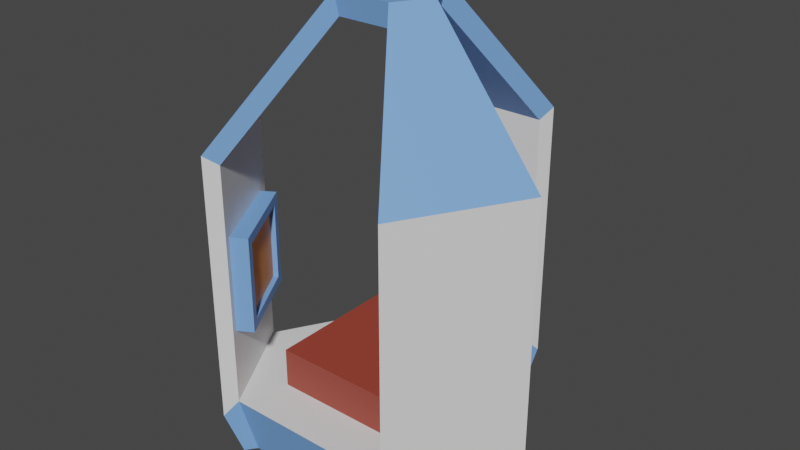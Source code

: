 # Source: Droppod.blend  (saved by Blender 2.81.16; exported with 4.5.12 LTS)
import bpy
from mathutils import Matrix  # noqa: F401  (used for matrix-valued properties, if any)

bpy.ops.wm.read_factory_settings(use_empty=True)
scene = bpy.context.scene
scene.name = 'Scene'

# ---- collections
col_collection = bpy.data.collections.new('Collection'); scene.collection.children.link(col_collection)

# ---- materials (node trees are filled in below, after node groups)
mat_material = bpy.data.materials.new('Material')
mat_material.alpha_threshold = 0.0
mat_material.use_transparent_shadow = False
mat_material.line_color = (0.0, 0.0, 0.0, 1.0)
mat_material_001 = bpy.data.materials.new('Material.001')
mat_material_001.use_transparent_shadow = False
mat_material_002 = bpy.data.materials.new('Material.002')
mat_material_002.use_transparent_shadow = False
mat_material_003 = bpy.data.materials.new('Material.003')
mat_material_003.use_transparent_shadow = False

# ---- material node trees
mat_material.use_nodes = True; mat_material.node_tree.nodes.clear()
_N = mat_material.node_tree.nodes; _L = mat_material.node_tree.links
n0 = _N.new('ShaderNodeOutputMaterial'); n0.name = 'Material Output'; n0.location = (300, 300)
n1 = _N.new('ShaderNodeBsdfPrincipled'); n1.name = 'Principled BSDF'; n1.location = (10, 300)
n1.distribution = 'GGX'
n1.subsurface_method = 'BURLEY'
n1.inputs[2].default_value = 0.4
n1.inputs[3].default_value = 1.45
n1.inputs[27].default_value = (0.0, 0.0, 0.0, 1.0)
n1.inputs[28].default_value = 1.0
_L.new(n1.outputs[0], n0.inputs[0])
n0.is_active_output = True
mat_material_001.use_nodes = True; mat_material_001.node_tree.nodes.clear()
_N = mat_material_001.node_tree.nodes; _L = mat_material_001.node_tree.links
n0 = _N.new('ShaderNodeOutputMaterial'); n0.name = 'Material Output'; n0.location = (300, 300)
n1 = _N.new('ShaderNodeBsdfPrincipled'); n1.name = 'Principled BSDF'; n1.location = (10, 300)
n1.distribution = 'GGX'
n1.subsurface_method = 'BURLEY'
n1.inputs[0].default_value = (0.1821, 0.3778, 0.8, 1.0)
n1.inputs[3].default_value = 1.45
n1.inputs[27].default_value = (0.0, 0.0, 0.0, 1.0)
n1.inputs[28].default_value = 1.0
_L.new(n1.outputs[0], n0.inputs[0])
n0.is_active_output = True
mat_material_002.use_nodes = True; mat_material_002.node_tree.nodes.clear()
_N = mat_material_002.node_tree.nodes; _L = mat_material_002.node_tree.links
n0 = _N.new('ShaderNodeOutputMaterial'); n0.name = 'Material Output'; n0.location = (300, 300)
n1 = _N.new('ShaderNodeBsdfPrincipled'); n1.name = 'Principled BSDF'; n1.location = (10, 300)
n1.distribution = 'GGX'
n1.subsurface_method = 'BURLEY'
n1.inputs[0].default_value = (0.3264, 0.05189, 0.03257, 1.0)
n1.inputs[3].default_value = 1.45
n1.inputs[27].default_value = (0.0, 0.0, 0.0, 1.0)
n1.inputs[28].default_value = 1.0
_L.new(n1.outputs[0], n0.inputs[0])
n0.is_active_output = True
mat_material_003.use_nodes = True; mat_material_003.node_tree.nodes.clear()
_N = mat_material_003.node_tree.nodes; _L = mat_material_003.node_tree.links
n0 = _N.new('ShaderNodeOutputMaterial'); n0.name = 'Material Output'; n0.location = (300, 300)
n1 = _N.new('ShaderNodeBsdfPrincipled'); n1.name = 'Principled BSDF'; n1.location = (10, 300)
n1.distribution = 'GGX'
n1.subsurface_method = 'BURLEY'
n1.inputs[0].default_value = (0.8, 0.3226, 0.06778, 1.0)
n1.inputs[3].default_value = 1.45
n1.inputs[27].default_value = (0.0, 0.0, 0.0, 1.0)
n1.inputs[28].default_value = 1.0
_L.new(n1.outputs[0], n0.inputs[0])
n0.is_active_output = True

# ---- world
world_world = bpy.data.worlds.new('World'); scene.world = world_world
world_world.use_nodes = True; world_world.node_tree.nodes.clear()
_N = world_world.node_tree.nodes; _L = world_world.node_tree.links
n0 = _N.new('ShaderNodeOutputWorld'); n0.name = 'World Output'; n0.location = (300, 300)
n1 = _N.new('ShaderNodeBackground'); n1.name = 'Background'; n1.location = (10, 300)
n1.inputs[0].default_value = (0.05088, 0.05088, 0.05088, 1.0)
_L.new(n1.outputs[0], n0.inputs[0])
n0.is_active_output = True
world_world.color = (0.05088, 0.05088, 0.05088)
world_world.use_sun_shadow = False
world_world.sun_shadow_jitter_overblur = 0.0

# ---- meshes
me_cone = bpy.data.meshes.new('Cone')
me_cone.from_pydata([(-0.5544, -0.06029, -0.03875), (-0.3294, -0.45, -0.03875), (-0.366, -0.5, 0.2), (-0.616, -0.06699, 0.2), (0.3294, -0.45, -0.03875), (0.5544, -0.06029, -0.03875), (0.616, -0.06699, 0.2), (0.366, -0.5, 0.2), (0.225, 0.5103, -0.03875), (-0.225, 0.5103, -0.03875), (-0.25, 0.567, 0.2), (0.25, 0.567, 0.2), (-0.366, -0.5, 1.2), (-0.616, -0.06699, 1.2), (0.616, -0.06699, 1.2), (0.366, -0.5, 1.2), (-0.25, 0.567, 1.2), (0.25, 0.567, 1.2), (-0.1098, -0.15, 1.7), (-0.1848, -0.0201, 1.7), (0.1848, -0.0201, 1.7), (0.1098, -0.15, 1.7), (-0.075, 0.1701, 1.7), (0.075, 0.1701, 1.7), (-0.6776, -0.07369, 0.1425), (-0.4026, -0.55, 0.1425), (-0.3624, -0.495, -0.03875), (-0.6099, -0.06632, -0.03875), (0.4026, -0.55, 0.1425), (0.6776, -0.07369, 0.1425), (0.6099, -0.06632, -0.03875), (0.3624, -0.495, -0.03875), (-0.2475, 0.5613, -0.03875), (0.2475, 0.5613, -0.03875), (0.275, 0.6237, 0.1425), (-0.275, 0.6237, 0.1425), (-0.6776, -0.07369, 1.242), (-0.4026, -0.55, 1.242), (0.4026, -0.55, 1.242), (0.6776, -0.07369, 1.242), (0.275, 0.6237, 1.242), (-0.275, 0.6237, 1.242), (-0.2033, -0.02211, 1.792), (-0.1208, -0.165, 1.792), (0.1208, -0.165, 1.792), (0.2033, -0.02211, 1.792), (0.0825, 0.1871, 1.792), (-0.0825, 0.1871, 1.792)], [], [(8, 9, 0, 1, 4, 5), (4, 1, 2, 7), (18, 43, 44, 21), (10, 11, 6, 7, 2, 3), (16, 10, 35, 41), (0, 9, 10, 3), (5, 4, 31, 30), (8, 5, 6, 11), (23, 20, 45, 46), (10, 9, 32, 35), (12, 37, 43, 18), (6, 5, 30, 29), (42, 19, 22, 47), (19, 42, 36, 13), (25, 26, 27, 24), (29, 30, 31, 28), (33, 34, 35, 32), (35, 34, 40, 41), (29, 28, 38, 39), (24, 36, 37, 25), (41, 40, 46, 47), (39, 38, 44, 45), (36, 42, 43, 37), (4, 7, 28, 31), (11, 17, 40, 34), (22, 16, 41, 47), (14, 6, 29, 39), (2, 1, 26, 25), (17, 23, 46, 40), (7, 15, 38, 28), (1, 0, 27, 26), (20, 14, 39, 45), (9, 8, 33, 32), (13, 36, 24, 3), (0, 3, 24, 27), (15, 21, 44, 38), (8, 11, 34, 33), (2, 25, 37, 12), (42, 47, 46, 45, 44, 43), (21, 20, 23, 22, 19, 18), (2, 12, 13, 3), (19, 13, 12, 18), (22, 23, 17, 16), (11, 10, 16, 17), (7, 6, 14, 15), (20, 21, 15, 14)])
me_cone.polygons.foreach_set('material_index', [0, 1, 1, 0, 0, 1, 0, 1, 1, 1, 1, 1, 1, 1, 1, 1, 1, 0, 0, 0, 1, 1, 1, 1, 0, 1, 0, 1, 1, 0, 0, 1, 0, 0, 1, 1, 1, 0, 1, 1, 0, 1, 1, 0, 0, 1])
_uv = me_cone.uv_layers.new(name='UVMap')
_uv.uv.foreach_set('vector', [0.81, 0.3861, 0.69, 0.3861, 0.6022, 0.2339, 0.6622, 0.13, 0.8378, 0.13, 0.8978, 0.2339, 0.8378, 0.13, 0.6622, 0.13, 0.6622, 0.13, 0.8378, 0.13, 0.0, 0.0, 0.0, 0.0, 0.0, 0.0, 0.0, 0.0, 0.69, 0.3861, 0.81, 0.3861, 0.8978, 0.2339, 0.8378, 0.13, 0.6622, 0.13, 0.6022, 0.2339, 0.0, 0.0, 0.0, 0.0, 0.0, 0.0, 0.0, 0.0, 0.6022, 0.2339, 0.69, 0.3861, 0.69, 0.3861, 0.6022, 0.2339, 0.8978, 0.2339, 0.8378, 0.13, 0.8378, 0.13, 0.8978, 0.2339, 0.81, 0.3861, 0.8978, 0.2339, 0.8978, 0.2339, 0.81, 0.3861, 0.0, 0.0, 0.0, 0.0, 0.0, 0.0, 0.0, 0.0, 0.69, 0.3861, 0.69, 0.3861, 0.69, 0.3861, 0.69, 0.3861, 0.0, 0.0, 0.0, 0.0, 0.0, 0.0, 0.0, 0.0, 0.8978, 0.2339, 0.8978, 0.2339, 0.8978, 0.2339, 0.8978, 0.2339, 0.0, 0.0, 0.0, 0.0, 0.0, 0.0, 0.0, 0.0, 0.0, 0.0, 0.0, 0.0, 0.0, 0.0, 0.0, 0.0, 0.6622, 0.13, 0.6622, 0.13, 0.6022, 0.2339, 0.6022, 0.2339, 0.8978, 0.2339, 0.8978, 0.2339, 0.8378, 0.13, 0.8378, 0.13, 0.81, 0.3861, 0.81, 0.3861, 0.69, 0.3861, 0.69, 0.3861, 0.69, 0.3861, 0.81, 0.3861, 0.81, 0.3861, 0.69, 0.3861, 0.8978, 0.2339, 0.8378, 0.13, 0.8378, 0.13, 0.8978, 0.2339, 0.6022, 0.2339, 0.6022, 0.2339, 0.6622, 0.13, 0.6622, 0.13, 0.69, 0.3861, 0.81, 0.3861, 0.81, 0.3861, 0.69, 0.3861, 0.8978, 0.2339, 0.8378, 0.13, 0.8378, 0.13, 0.8978, 0.2339, 0.6022, 0.2339, 0.6022, 0.2339, 0.6622, 0.13, 0.6622, 0.13, 0.8378, 0.13, 0.8378, 0.13, 0.8378, 0.13, 0.8378, 0.13, 0.0, 0.0, 0.0, 0.0, 0.0, 0.0, 0.0, 0.0, 0.0, 0.0, 0.0, 0.0, 0.0, 0.0, 0.0, 0.0, 0.0, 0.0, 0.0, 0.0, 0.0, 0.0, 0.0, 0.0, 0.6622, 0.13, 0.6622, 0.13, 0.6622, 0.13, 0.6622, 0.13, 0.0, 0.0, 0.0, 0.0, 0.0, 0.0, 0.0, 0.0, 0.0, 0.0, 0.0, 0.0, 0.0, 0.0, 0.0, 0.0, 0.6622, 0.13, 0.6022, 0.2339, 0.6022, 0.2339, 0.6622, 0.13, 0.0, 0.0, 0.0, 0.0, 0.0, 0.0, 0.0, 0.0, 0.69, 0.3861, 0.81, 0.3861, 0.81, 0.3861, 0.69, 0.3861, 0.0, 0.0, 0.0, 0.0, 0.0, 0.0, 0.0, 0.0, 0.6022, 0.2339, 0.6022, 0.2339, 0.6022, 0.2339, 0.6022, 0.2339, 0.0, 0.0, 0.0, 0.0, 0.0, 0.0, 0.0, 0.0, 0.81, 0.3861, 0.81, 0.3861, 0.81, 0.3861, 0.81, 0.3861, 0.0, 0.0, 0.0, 0.0, 0.0, 0.0, 0.0, 0.0, 0.0, 0.0, 0.0, 0.0, 0.81, 0.3861, 0.0, 0.0, 0.8378, 0.13, 0.0, 0.0, 0.0, 0.0, 0.0, 0.0, 0.0, 0.0, 0.0, 0.0, 0.0, 0.0, 0.0, 0.0, 0.0, 0.0, 0.0, 0.0, 0.0, 0.0, 0.0, 0.0, 0.0, 0.0, 0.0, 0.0, 0.0, 0.0, 0.0, 0.0, 0.0, 0.0, 0.0, 0.0, 0.0, 0.0, 0.0, 0.0, 0.0, 0.0, 0.0, 0.0, 0.0, 0.0, 0.0, 0.0, 0.0, 0.0, 0.0, 0.0, 0.0, 0.0, 0.0, 0.0, 0.0, 0.0, 0.0, 0.0, 0.0, 0.0, 0.0, 0.0])
me_cone.materials.append(mat_material)
me_cone.materials.append(mat_material_001)
me_cone.use_remesh_fix_poles = True
me_cone.use_remesh_preserve_attributes = False
me_cone.use_mirror_vertex_groups = False
me_cone.update()
me_cube_002 = bpy.data.meshes.new('Cube.002')
me_cube_002.from_pydata([(-1.0, -1.0, -1.0), (-1.0, -1.0, 1.0), (-1.0, 1.0, -1.0), (-1.0, 1.0, 1.0), (1.0, -1.0, -1.0), (1.0, -1.0, 1.0), (1.0, 1.0, -1.0), (1.0, 1.0, 1.0)], [], [(0, 1, 3, 2), (2, 3, 7, 6), (6, 7, 5, 4), (4, 5, 1, 0), (2, 6, 4, 0), (7, 3, 1, 5)])
_uv = me_cube_002.uv_layers.new(name='UVMap')
_uv.uv.foreach_set('vector', [0.375, 0.0, 0.625, 0.0, 0.625, 0.25, 0.375, 0.25, 0.375, 0.25, 0.625, 0.25, 0.625, 0.5, 0.375, 0.5, 0.375, 0.5, 0.625, 0.5, 0.625, 0.75, 0.375, 0.75, 0.375, 0.75, 0.625, 0.75, 0.625, 1.0, 0.375, 1.0, 0.125, 0.5, 0.375, 0.5, 0.375, 0.75, 0.125, 0.75, 0.625, 0.5, 0.875, 0.5, 0.875, 0.75, 0.625, 0.75])
me_cube_002.materials.append(mat_material_002)
me_cube_002.use_remesh_fix_poles = True
me_cube_002.use_remesh_preserve_attributes = False
me_cube_002.use_mirror_vertex_groups = False
me_cube_002.update()
me_cube_004 = bpy.data.meshes.new('Cube.004')
me_cube_004.from_pydata([(-1.0, -1.0, -1.0), (-1.0, -1.0, 1.0), (-1.0, 1.0, -1.0), (-1.0, 1.0, 1.0), (1.0, -1.0, -1.0), (1.0, -1.0, 1.0), (1.0, 1.0, -1.0), (1.0, 1.0, 1.0), (-0.8, -1.0, -0.8), (-0.8, -1.0, 0.8), (0.8, -1.0, 0.8), (0.8, -1.0, -0.8), (-0.8, -0.4828, -0.8), (-0.8, -0.4828, 0.8), (0.8, -0.4828, 0.8), (0.8, -0.4828, -0.8)], [], [(0, 1, 3, 2), (2, 3, 7, 6), (6, 7, 5, 4), (0, 4, 11, 8), (2, 6, 4, 0), (7, 3, 1, 5), (10, 9, 13, 14), (5, 1, 9, 10), (4, 5, 10, 11), (1, 0, 8, 9), (15, 14, 13, 12), (11, 10, 14, 15), (8, 11, 15, 12), (9, 8, 12, 13)])
me_cube_004.polygons.foreach_set('material_index', [0, 0, 0, 0, 0, 0, 0, 0, 0, 0, 1, 0, 0, 0])
_uv = me_cube_004.uv_layers.new(name='UVMap')
_uv.uv.foreach_set('vector', [0.375, 0.0, 0.625, 0.0, 0.625, 0.25, 0.375, 0.25, 0.375, 0.25, 0.625, 0.25, 0.625, 0.5, 0.375, 0.5, 0.375, 0.5, 0.625, 0.5, 0.625, 0.75, 0.375, 0.75, 0.125, 0.75, 0.375, 0.75, 0.375, 0.75, 0.125, 0.75, 0.125, 0.5, 0.375, 0.5, 0.375, 0.75, 0.125, 0.75, 0.625, 0.5, 0.875, 0.5, 0.875, 0.75, 0.625, 0.75, 0.625, 0.75, 0.875, 0.75, 0.875, 0.75, 0.625, 0.75, 0.625, 0.75, 0.875, 0.75, 0.875, 0.75, 0.625, 0.75, 0.375, 0.75, 0.625, 0.75, 0.625, 0.75, 0.375, 0.75, 0.625, 0.0, 0.375, 0.0, 0.375, 0.0, 0.625, 0.0, 0.375, 0.75, 0.625, 0.75, 0.625, 1.0, 0.375, 1.0, 0.375, 0.75, 0.625, 0.75, 0.625, 0.75, 0.375, 0.75, 0.125, 0.75, 0.375, 0.75, 0.375, 0.75, 0.125, 0.75, 0.625, 0.0, 0.375, 0.0, 0.375, 0.0, 0.625, 0.0])
me_cube_004.materials.append(mat_material_001)
me_cube_004.materials.append(mat_material_003)
me_cube_004.use_remesh_fix_poles = True
me_cube_004.use_remesh_preserve_attributes = False
me_cube_004.use_mirror_vertex_groups = False
me_cube_004.update()
me_cube_005 = bpy.data.meshes.new('Cube.005')
me_cube_005.from_pydata([(-1.0, -1.0, -1.0), (-1.0, -1.0, 1.0), (-1.0, 1.0, -1.0), (-1.0, 1.0, 1.0), (1.0, -1.0, -1.0), (1.0, -1.0, 1.0), (1.0, 1.0, -1.0), (1.0, 1.0, 1.0), (-0.8, -1.0, -0.8), (-0.8, -1.0, 0.8), (0.8, -1.0, 0.8), (0.8, -1.0, -0.8), (-0.8, -0.4828, -0.8), (-0.8, -0.4828, 0.8), (0.8, -0.4828, 0.8), (0.8, -0.4828, -0.8)], [], [(0, 1, 3, 2), (2, 3, 7, 6), (6, 7, 5, 4), (0, 4, 11, 8), (2, 6, 4, 0), (7, 3, 1, 5), (10, 9, 13, 14), (5, 1, 9, 10), (4, 5, 10, 11), (1, 0, 8, 9), (15, 14, 13, 12), (11, 10, 14, 15), (8, 11, 15, 12), (9, 8, 12, 13)])
me_cube_005.polygons.foreach_set('material_index', [0, 0, 0, 0, 0, 0, 0, 0, 0, 0, 1, 0, 0, 0])
_uv = me_cube_005.uv_layers.new(name='UVMap')
_uv.uv.foreach_set('vector', [0.375, 0.0, 0.625, 0.0, 0.625, 0.25, 0.375, 0.25, 0.375, 0.25, 0.625, 0.25, 0.625, 0.5, 0.375, 0.5, 0.375, 0.5, 0.625, 0.5, 0.625, 0.75, 0.375, 0.75, 0.125, 0.75, 0.375, 0.75, 0.375, 0.75, 0.125, 0.75, 0.125, 0.5, 0.375, 0.5, 0.375, 0.75, 0.125, 0.75, 0.625, 0.5, 0.875, 0.5, 0.875, 0.75, 0.625, 0.75, 0.625, 0.75, 0.875, 0.75, 0.875, 0.75, 0.625, 0.75, 0.625, 0.75, 0.875, 0.75, 0.875, 0.75, 0.625, 0.75, 0.375, 0.75, 0.625, 0.75, 0.625, 0.75, 0.375, 0.75, 0.625, 0.0, 0.375, 0.0, 0.375, 0.0, 0.625, 0.0, 0.375, 0.75, 0.625, 0.75, 0.625, 1.0, 0.375, 1.0, 0.375, 0.75, 0.625, 0.75, 0.625, 0.75, 0.375, 0.75, 0.125, 0.75, 0.375, 0.75, 0.375, 0.75, 0.125, 0.75, 0.625, 0.0, 0.375, 0.0, 0.375, 0.0, 0.625, 0.0])
me_cube_005.materials.append(mat_material_001)
me_cube_005.materials.append(mat_material_003)
me_cube_005.use_remesh_fix_poles = True
me_cube_005.use_remesh_preserve_attributes = False
me_cube_005.use_mirror_vertex_groups = False
me_cube_005.update()
me_cube_006 = bpy.data.meshes.new('Cube.006')
me_cube_006.from_pydata([(-1.0, -1.0, -1.0), (-1.0, -1.0, 1.0), (-1.0, 1.0, -1.0), (-1.0, 1.0, 1.0), (1.0, -1.0, -1.0), (1.0, -1.0, 1.0), (1.0, 1.0, -1.0), (1.0, 1.0, 1.0), (-0.8, -1.0, -0.8), (-0.8, -1.0, 0.8), (0.8, -1.0, 0.8), (0.8, -1.0, -0.8), (-0.8, -0.4828, -0.8), (-0.8, -0.4828, 0.8), (0.8, -0.4828, 0.8), (0.8, -0.4828, -0.8)], [], [(0, 1, 3, 2), (2, 3, 7, 6), (6, 7, 5, 4), (0, 4, 11, 8), (2, 6, 4, 0), (7, 3, 1, 5), (10, 9, 13, 14), (5, 1, 9, 10), (4, 5, 10, 11), (1, 0, 8, 9), (15, 14, 13, 12), (11, 10, 14, 15), (8, 11, 15, 12), (9, 8, 12, 13)])
me_cube_006.polygons.foreach_set('material_index', [0, 0, 0, 0, 0, 0, 0, 0, 0, 0, 1, 0, 0, 0])
_uv = me_cube_006.uv_layers.new(name='UVMap')
_uv.uv.foreach_set('vector', [0.375, 0.0, 0.625, 0.0, 0.625, 0.25, 0.375, 0.25, 0.375, 0.25, 0.625, 0.25, 0.625, 0.5, 0.375, 0.5, 0.375, 0.5, 0.625, 0.5, 0.625, 0.75, 0.375, 0.75, 0.125, 0.75, 0.375, 0.75, 0.375, 0.75, 0.125, 0.75, 0.125, 0.5, 0.375, 0.5, 0.375, 0.75, 0.125, 0.75, 0.625, 0.5, 0.875, 0.5, 0.875, 0.75, 0.625, 0.75, 0.625, 0.75, 0.875, 0.75, 0.875, 0.75, 0.625, 0.75, 0.625, 0.75, 0.875, 0.75, 0.875, 0.75, 0.625, 0.75, 0.375, 0.75, 0.625, 0.75, 0.625, 0.75, 0.375, 0.75, 0.625, 0.0, 0.375, 0.0, 0.375, 0.0, 0.625, 0.0, 0.375, 0.75, 0.625, 0.75, 0.625, 1.0, 0.375, 1.0, 0.375, 0.75, 0.625, 0.75, 0.625, 0.75, 0.375, 0.75, 0.125, 0.75, 0.375, 0.75, 0.375, 0.75, 0.125, 0.75, 0.625, 0.0, 0.375, 0.0, 0.375, 0.0, 0.625, 0.0])
me_cube_006.materials.append(mat_material_001)
me_cube_006.materials.append(mat_material_003)
me_cube_006.use_remesh_fix_poles = True
me_cube_006.use_remesh_preserve_attributes = False
me_cube_006.use_mirror_vertex_groups = False
me_cube_006.update()

# ---- objects
ob_droppod_main = bpy.data.objects.new('Droppod Main', me_cone)
ob_seat = bpy.data.objects.new('Seat', me_cube_002)
ob_light_2 = bpy.data.objects.new('Light 2', me_cube_004)
ob_light_1 = bpy.data.objects.new('Light 1', me_cube_005)
ob_light = bpy.data.objects.new('Light', me_cube_006)

# ---- transforms, parenting, visibility, modifiers, constraints
ob_droppod_main.location = (0.0, 0.0, 0.0)
ob_droppod_main.lineart.crease_threshold = 0.0
ob_seat.parent = ob_droppod_main
ob_seat.location = (0.0, 0.0, 0.2738)
ob_seat.scale = (0.3, 0.3, 0.09)
ob_seat.lineart.crease_threshold = 0.0
ob_light_2.parent = ob_droppod_main
ob_light_2.location = (0.0, 0.5302, 0.7)
ob_light_2.scale = (0.2, 0.04, 0.2)
ob_light_2.lineart.crease_threshold = 0.0
ob_light_1.parent = ob_droppod_main
ob_light_1.location = (0.4497, -0.2735, 0.7)
ob_light_1.rotation_euler = (0.0, -0.0, -2.094)
ob_light_1.scale = (0.2, 0.04, 0.2)
ob_light_1.lineart.crease_threshold = 0.0
ob_light.parent = ob_droppod_main
ob_light.location = (-0.4589, -0.2816, 0.7)
ob_light.rotation_euler = (0.0, -0.0, -4.177)
ob_light.scale = (0.2, 0.04, 0.2)
ob_light.lineart.crease_threshold = 0.0

# ---- collection membership
col_collection.objects.link(ob_droppod_main)
col_collection.objects.link(ob_seat)
col_collection.objects.link(ob_light_2)
col_collection.objects.link(ob_light_1)
col_collection.objects.link(ob_light)

# ---- scene / render settings (as saved in the file)
scene.frame_start = 1; scene.frame_end = 250; scene.frame_set(1)
scene.render.engine = 'BLENDER_EEVEE_NEXT'
scene.cycles.use_denoising = False
scene.cycles.samples = 128
scene.cycles.sampling_pattern = 'TABULATED_SOBOL'
scene.cycles.use_adaptive_sampling = False
scene.cycles.use_light_tree = False
scene.view_settings.view_transform = 'Filmic'
bpy.context.view_layer.update()

# ---- added for rendering (the .blend has no active camera and no usable light): camera, sun
cam_auto = bpy.data.cameras.new('AutoCamera')
cam_auto.lens = 50.0
cam_auto.sensor_width = 36.0
cam_auto.clip_end = 1000.0
ob_auto_camera = bpy.data.objects.new('AutoCamera', cam_auto)
scene.collection.objects.link(ob_auto_camera)
ob_auto_camera.location = (2.37113, -2.80851, 2.77378)
ob_auto_camera.rotation_euler = (1.09748, -7.21219e-08, 0.694738)
scene.camera = ob_auto_camera
light_auto_sun = bpy.data.lights.new('AutoSun', 'SUN')
light_auto_sun.energy = 3.0
light_auto_sun.angle = 0.0523599
ob_auto_sun = bpy.data.objects.new('AutoSun', light_auto_sun)
scene.collection.objects.link(ob_auto_sun)
ob_auto_sun.rotation_euler = (0.872665, 0.174533, 0.523599)
bpy.context.view_layer.update()
